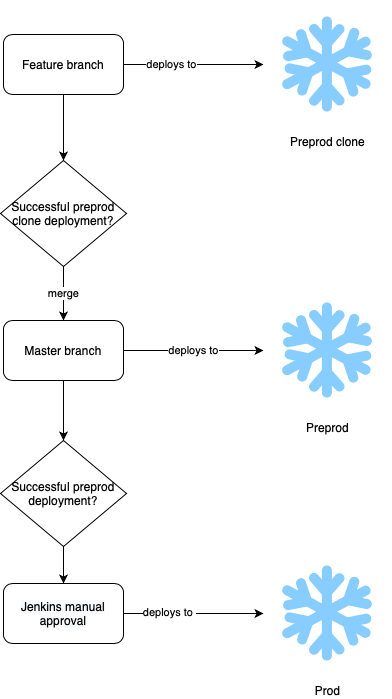

The diagram above was exported from draw.io. Its source (the exported page's mxGraphModel, read from the mxfile embedded in the PNG):
<mxGraphModel dx="1064" dy="1895" grid="1" gridSize="10" guides="1" tooltips="1" connect="1" arrows="1" fold="1" page="1" pageScale="1" pageWidth="827" pageHeight="1169" math="0" shadow="0">
  <root>
    <mxCell id="0" />
    <mxCell id="1" parent="0" />
    <mxCell id="2EKPEH4w0poyyQA-xMtY-8" value="deploys to" style="edgeStyle=orthogonalEdgeStyle;rounded=0;orthogonalLoop=1;jettySize=auto;html=1;" edge="1" parent="1" source="2EKPEH4w0poyyQA-xMtY-1" target="2EKPEH4w0poyyQA-xMtY-7">
      <mxGeometry relative="1" as="geometry" />
    </mxCell>
    <mxCell id="2EKPEH4w0poyyQA-xMtY-1" value="Master branch" style="rounded=1;whiteSpace=wrap;html=1;" vertex="1" parent="1">
      <mxGeometry x="80" y="200" width="120" height="60" as="geometry" />
    </mxCell>
    <mxCell id="2EKPEH4w0poyyQA-xMtY-4" style="edgeStyle=orthogonalEdgeStyle;rounded=0;orthogonalLoop=1;jettySize=auto;html=1;" edge="1" parent="1" source="2EKPEH4w0poyyQA-xMtY-2" target="2EKPEH4w0poyyQA-xMtY-3">
      <mxGeometry relative="1" as="geometry" />
    </mxCell>
    <mxCell id="2EKPEH4w0poyyQA-xMtY-5" value="deploys to" style="edgeLabel;html=1;align=center;verticalAlign=middle;resizable=0;points=[];" vertex="1" connectable="0" parent="2EKPEH4w0poyyQA-xMtY-4">
      <mxGeometry x="-0.325" y="1" relative="1" as="geometry">
        <mxPoint as="offset" />
      </mxGeometry>
    </mxCell>
    <mxCell id="2EKPEH4w0poyyQA-xMtY-6" value="merge" style="edgeStyle=orthogonalEdgeStyle;rounded=0;orthogonalLoop=1;jettySize=auto;html=1;" edge="1" parent="1" source="2EKPEH4w0poyyQA-xMtY-17" target="2EKPEH4w0poyyQA-xMtY-1">
      <mxGeometry relative="1" as="geometry" />
    </mxCell>
    <mxCell id="2EKPEH4w0poyyQA-xMtY-18" style="edgeStyle=orthogonalEdgeStyle;rounded=0;orthogonalLoop=1;jettySize=auto;html=1;" edge="1" parent="1" source="2EKPEH4w0poyyQA-xMtY-2" target="2EKPEH4w0poyyQA-xMtY-17">
      <mxGeometry relative="1" as="geometry">
        <mxPoint x="140" y="14" as="targetPoint" />
      </mxGeometry>
    </mxCell>
    <mxCell id="2EKPEH4w0poyyQA-xMtY-2" value="Feature branch" style="rounded=1;whiteSpace=wrap;html=1;" vertex="1" parent="1">
      <mxGeometry x="80" y="-86" width="120" height="60" as="geometry" />
    </mxCell>
    <mxCell id="2EKPEH4w0poyyQA-xMtY-3" value="Preprod clone" style="shape=image;html=1;verticalAlign=top;verticalLabelPosition=bottom;labelBackgroundColor=#ffffff;imageAspect=0;aspect=fixed;image=https://cdn4.iconfinder.com/data/icons/weather-29/256/snowflake-128.png" vertex="1" parent="1">
      <mxGeometry x="340" y="-120" width="128" height="128" as="geometry" />
    </mxCell>
    <mxCell id="2EKPEH4w0poyyQA-xMtY-10" value="" style="edgeStyle=orthogonalEdgeStyle;rounded=0;orthogonalLoop=1;jettySize=auto;html=1;" edge="1" parent="1" source="2EKPEH4w0poyyQA-xMtY-1" target="2EKPEH4w0poyyQA-xMtY-9">
      <mxGeometry relative="1" as="geometry" />
    </mxCell>
    <mxCell id="2EKPEH4w0poyyQA-xMtY-7" value="Preprod" style="shape=image;html=1;verticalAlign=top;verticalLabelPosition=bottom;labelBackgroundColor=#ffffff;imageAspect=0;aspect=fixed;image=https://cdn4.iconfinder.com/data/icons/weather-29/256/snowflake-128.png" vertex="1" parent="1">
      <mxGeometry x="340" y="166" width="128" height="128" as="geometry" />
    </mxCell>
    <mxCell id="2EKPEH4w0poyyQA-xMtY-12" style="edgeStyle=orthogonalEdgeStyle;rounded=0;orthogonalLoop=1;jettySize=auto;html=1;" edge="1" parent="1" source="2EKPEH4w0poyyQA-xMtY-15" target="2EKPEH4w0poyyQA-xMtY-11">
      <mxGeometry relative="1" as="geometry" />
    </mxCell>
    <mxCell id="2EKPEH4w0poyyQA-xMtY-13" value="deploys to&amp;nbsp;" style="edgeLabel;html=1;align=center;verticalAlign=middle;resizable=0;points=[];" vertex="1" connectable="0" parent="2EKPEH4w0poyyQA-xMtY-12">
      <mxGeometry x="-0.36" y="2" relative="1" as="geometry">
        <mxPoint as="offset" />
      </mxGeometry>
    </mxCell>
    <mxCell id="2EKPEH4w0poyyQA-xMtY-16" style="edgeStyle=orthogonalEdgeStyle;rounded=0;orthogonalLoop=1;jettySize=auto;html=1;" edge="1" parent="1" target="2EKPEH4w0poyyQA-xMtY-15">
      <mxGeometry relative="1" as="geometry">
        <mxPoint x="140" y="396" as="sourcePoint" />
      </mxGeometry>
    </mxCell>
    <mxCell id="2EKPEH4w0poyyQA-xMtY-9" value="Successful preprod deployment?" style="rhombus;whiteSpace=wrap;html=1;" vertex="1" parent="1">
      <mxGeometry x="77" y="320" width="126" height="106" as="geometry" />
    </mxCell>
    <mxCell id="2EKPEH4w0poyyQA-xMtY-11" value="Prod" style="shape=image;html=1;verticalAlign=top;verticalLabelPosition=bottom;labelBackgroundColor=#ffffff;imageAspect=0;aspect=fixed;image=https://cdn4.iconfinder.com/data/icons/weather-29/256/snowflake-128.png" vertex="1" parent="1">
      <mxGeometry x="340" y="429" width="128" height="128" as="geometry" />
    </mxCell>
    <mxCell id="2EKPEH4w0poyyQA-xMtY-15" value="&lt;span style=&quot;color: rgb(0, 0, 0); font-family: helvetica; font-size: 12.000000953674316px; font-style: normal; font-weight: normal; letter-spacing: normal; text-align: center; text-indent: 0px; text-transform: none; word-spacing: 0px; background-color: rgb(248, 249, 250); text-decoration: none; display: inline; float: none;&quot;&gt;Jenkins manual approval&lt;/span&gt;" style="rounded=1;whiteSpace=wrap;html=1;" vertex="1" parent="1">
      <mxGeometry x="80" y="463" width="120" height="60" as="geometry" />
    </mxCell>
    <mxCell id="2EKPEH4w0poyyQA-xMtY-17" value="Successful preprod clone deployment?" style="rhombus;whiteSpace=wrap;html=1;" vertex="1" parent="1">
      <mxGeometry x="77" y="40" width="126" height="106" as="geometry" />
    </mxCell>
  </root>
</mxGraphModel>